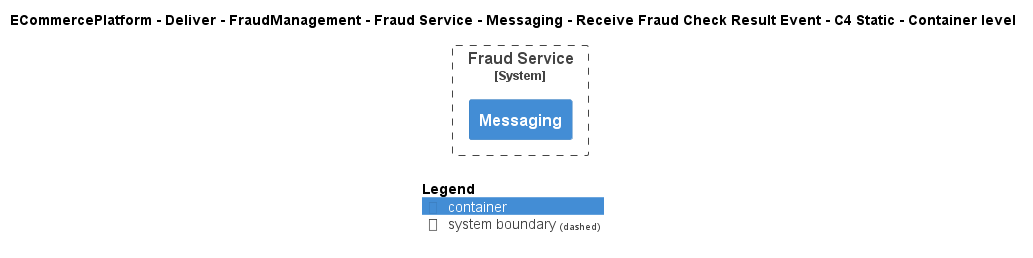

The diagram above was rendered by PlantUML. Its source (embedded in the PNG):
@startuml
!include ..\..\..\..\..\..\..\..\..\.c4s\C4_Container.puml

AddElementTag("c4interflow:lifecycle:new", $bgColor=green, $fontColor=#ffffff, $borderColor=green, $shadowing="False")
AddElementTag("c4interflow:lifecycle:changed", $bgColor=orange, $fontColor=#ffffff, $borderColor=orange, $shadowing="False")
AddElementTag("c4interflow:lifecycle:removed", $bgColor=red, $fontColor=#ffffff, $borderColor=red, $shadowing="False")

AddRelTag("c4interflow:lifecycle:new", $textColor=green, $lineColor=green)
AddRelTag("c4interflow:lifecycle:changed", $textColor=orange, $lineColor=orange)
AddRelTag("c4interflow:lifecycle:removed", $textColor=red, $lineColor=red)

SHOW_PERSON_PORTRAIT()
LAYOUT_TOP_DOWN()

skinparam linetype polyline

title ECommercePlatform - Deliver - FraudManagement - Fraud Service - Messaging - Receive Fraud Check Result Event - C4 Static - Container level


System_Boundary(ECommercePlatform.Deliver.FraudManagement.SoftwareSystems.FraudService, "Fraud Service") {
    Container(ECommercePlatform.Deliver.FraudManagement.SoftwareSystems.FraudService.Containers.Messaging, "Messaging", "", "")
}



SHOW_LEGEND()
@enduml